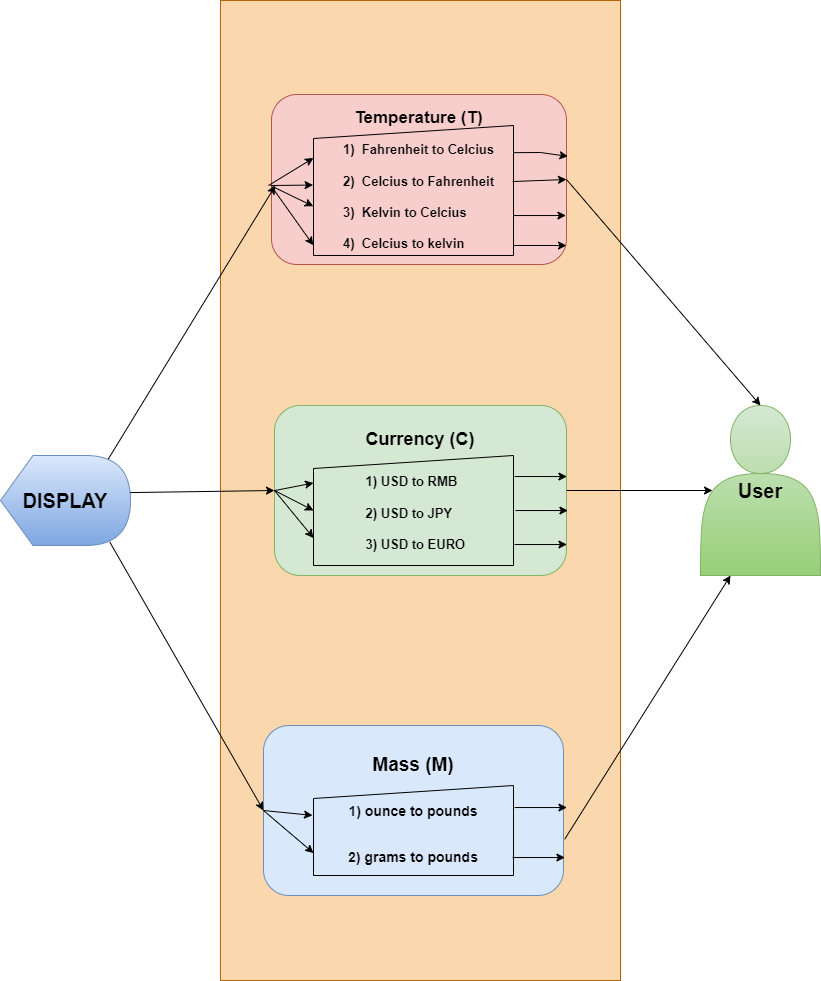

The diagram above was exported from draw.io. Its source (the exported page's mxGraphModel, read from the mxfile embedded in the PNG):
<mxGraphModel dx="1483" dy="770" grid="1" gridSize="10" guides="1" tooltips="1" connect="1" arrows="1" fold="1" page="1" pageScale="1" pageWidth="850" pageHeight="1100" math="0" shadow="0">
  <root>
    <mxCell id="0" />
    <mxCell id="1" parent="0" />
    <mxCell id="55tHeepR8edg7wc8yO7G-1" value="&lt;b&gt;&lt;font style=&quot;font-size: 20px&quot;&gt;User&lt;/font&gt;&lt;/b&gt;" style="shape=actor;whiteSpace=wrap;html=1;fillColor=#d5e8d4;gradientColor=#97d077;strokeColor=#82b366;" parent="1" vertex="1">
      <mxGeometry x="710" y="440" width="120" height="170" as="geometry" />
    </mxCell>
    <mxCell id="55tHeepR8edg7wc8yO7G-4" value="" style="verticalLabelPosition=bottom;verticalAlign=top;html=1;shape=mxgraph.basic.rect;fillColor2=none;strokeWidth=1;size=20;indent=5;fillColor=#fad7ac;strokeColor=#b46504;" parent="1" vertex="1">
      <mxGeometry x="230" y="35" width="400" height="980" as="geometry" />
    </mxCell>
    <mxCell id="55tHeepR8edg7wc8yO7G-5" value="&lt;div&gt;&lt;font style=&quot;font-size: 17px&quot;&gt;&lt;b&gt;Temperature (T)&lt;/b&gt;&lt;/font&gt;&lt;/div&gt;&lt;div&gt;&lt;font style=&quot;font-size: 10px&quot;&gt;&lt;b&gt;&amp;nbsp;&amp;nbsp;&lt;/b&gt;&lt;/font&gt;&lt;/div&gt;&lt;font style=&quot;font-size: 13px&quot;&gt;&lt;b&gt;&lt;div style=&quot;text-align: left&quot;&gt;&lt;span&gt;1)&amp;nbsp; Fahrenheit to Celcius&lt;/span&gt;&lt;/div&gt;&lt;div style=&quot;text-align: left&quot;&gt;&lt;span&gt;&lt;br&gt;&lt;/span&gt;&lt;/div&gt;&lt;div style=&quot;text-align: left&quot;&gt;&lt;span&gt;2)&amp;nbsp; Celcius to Fahrenheit&lt;/span&gt;&lt;/div&gt;&lt;div style=&quot;text-align: left&quot;&gt;&lt;span&gt;&lt;br&gt;&lt;/span&gt;&lt;/div&gt;&lt;div style=&quot;text-align: left&quot;&gt;&lt;span&gt;3)&amp;nbsp; Kelvin to Celcius&lt;/span&gt;&lt;/div&gt;&lt;div style=&quot;text-align: left&quot;&gt;&lt;span&gt;&amp;nbsp;&lt;/span&gt;&lt;/div&gt;&lt;div style=&quot;text-align: left&quot;&gt;&lt;span&gt;4)&amp;nbsp; Celcius to kelvin&lt;/span&gt;&lt;/div&gt;&lt;/b&gt;&lt;/font&gt;" style="rounded=1;whiteSpace=wrap;html=1;fillColor=#f8cecc;strokeColor=#b85450;" parent="1" vertex="1">
      <mxGeometry x="281" y="129" width="295" height="170" as="geometry" />
    </mxCell>
    <mxCell id="55tHeepR8edg7wc8yO7G-7" value="&lt;b style=&quot;font-size: 18px&quot;&gt;Currency (C)&lt;br&gt;&lt;/b&gt;&lt;br&gt;&lt;br&gt;&lt;div style=&quot;text-align: left ; font-size: 13px&quot;&gt;&lt;font style=&quot;font-size: 13px&quot;&gt;&lt;b&gt;1) USD to RMB&lt;/b&gt;&lt;/font&gt;&lt;/div&gt;&lt;div style=&quot;text-align: left ; font-size: 13px&quot;&gt;&lt;font style=&quot;font-size: 13px&quot;&gt;&lt;b&gt;&lt;br&gt;&lt;/b&gt;&lt;/font&gt;&lt;/div&gt;&lt;div style=&quot;text-align: left ; font-size: 13px&quot;&gt;&lt;font style=&quot;font-size: 13px&quot;&gt;&lt;b&gt;2) USD to JPY&lt;/b&gt;&lt;/font&gt;&lt;/div&gt;&lt;div style=&quot;text-align: left ; font-size: 13px&quot;&gt;&lt;font style=&quot;font-size: 13px&quot;&gt;&lt;b&gt;&lt;br&gt;&lt;/b&gt;&lt;/font&gt;&lt;/div&gt;&lt;div style=&quot;text-align: left ; font-size: 13px&quot;&gt;&lt;font style=&quot;font-size: 13px&quot;&gt;&lt;b&gt;3) USD to EURO&lt;/b&gt;&lt;/font&gt;&lt;/div&gt;" style="rounded=1;whiteSpace=wrap;html=1;fontSize=10;fillColor=#d5e8d4;strokeColor=#82b366;" parent="1" vertex="1">
      <mxGeometry x="284" y="440" width="292" height="170" as="geometry" />
    </mxCell>
    <mxCell id="Qlae7SY3UZyjRkSsZo3B-1" value="&lt;b&gt;Mass (M)&lt;br&gt;&lt;span style=&quot;font-size: 14px&quot;&gt;&lt;br&gt;1) ounce to pounds&lt;br&gt;&lt;br&gt;2) grams to pounds&lt;/span&gt;&lt;/b&gt;" style="rounded=1;whiteSpace=wrap;html=1;fontSize=19;fillColor=#dae8fc;strokeColor=#6c8ebf;" vertex="1" parent="1">
      <mxGeometry x="273" y="760" width="300" height="170" as="geometry" />
    </mxCell>
    <mxCell id="Qlae7SY3UZyjRkSsZo3B-3" value="" style="shape=manualInput;whiteSpace=wrap;html=1;fontSize=20;fillColor=none;size=13;" vertex="1" parent="1">
      <mxGeometry x="323" y="160" width="200" height="130" as="geometry" />
    </mxCell>
    <mxCell id="Qlae7SY3UZyjRkSsZo3B-4" value="" style="shape=manualInput;whiteSpace=wrap;html=1;fontSize=20;fillColor=none;size=13;" vertex="1" parent="1">
      <mxGeometry x="323" y="490" width="200" height="110" as="geometry" />
    </mxCell>
    <mxCell id="Qlae7SY3UZyjRkSsZo3B-5" value="" style="shape=manualInput;whiteSpace=wrap;html=1;fontSize=20;fillColor=none;size=13;" vertex="1" parent="1">
      <mxGeometry x="323" y="820" width="200" height="90" as="geometry" />
    </mxCell>
    <mxCell id="Qlae7SY3UZyjRkSsZo3B-6" value="&lt;b&gt;DISPLAY&lt;/b&gt;" style="shape=display;whiteSpace=wrap;html=1;fontSize=20;fillColor=#dae8fc;strokeColor=#6c8ebf;gradientColor=#7ea6e0;" vertex="1" parent="1">
      <mxGeometry x="10" y="490" width="130" height="90" as="geometry" />
    </mxCell>
    <mxCell id="Qlae7SY3UZyjRkSsZo3B-7" value="" style="endArrow=classic;html=1;rounded=0;fontSize=20;entryX=0.137;entryY=0.189;entryDx=0;entryDy=0;entryPerimeter=0;exitX=0.829;exitY=0.04;exitDx=0;exitDy=0;exitPerimeter=0;" edge="1" parent="1" source="Qlae7SY3UZyjRkSsZo3B-6" target="55tHeepR8edg7wc8yO7G-4">
      <mxGeometry width="50" height="50" relative="1" as="geometry">
        <mxPoint x="110" y="505" as="sourcePoint" />
        <mxPoint x="160" y="455" as="targetPoint" />
        <Array as="points" />
      </mxGeometry>
    </mxCell>
    <mxCell id="Qlae7SY3UZyjRkSsZo3B-8" value="" style="endArrow=classic;html=1;rounded=0;fontSize=20;entryX=0;entryY=0.5;entryDx=0;entryDy=0;exitX=0.997;exitY=0.412;exitDx=0;exitDy=0;exitPerimeter=0;" edge="1" parent="1" source="Qlae7SY3UZyjRkSsZo3B-6" target="55tHeepR8edg7wc8yO7G-7">
      <mxGeometry width="50" height="50" relative="1" as="geometry">
        <mxPoint x="140" y="549.7799999999999" as="sourcePoint" />
        <mxPoint x="309.79999999999995" y="264.9999999999999" as="targetPoint" />
        <Array as="points" />
      </mxGeometry>
    </mxCell>
    <mxCell id="Qlae7SY3UZyjRkSsZo3B-9" value="" style="endArrow=classic;html=1;rounded=0;fontSize=20;exitX=0.841;exitY=0.962;exitDx=0;exitDy=0;exitPerimeter=0;entryX=0;entryY=0.5;entryDx=0;entryDy=0;" edge="1" parent="1" source="Qlae7SY3UZyjRkSsZo3B-6" target="Qlae7SY3UZyjRkSsZo3B-1">
      <mxGeometry width="50" height="50" relative="1" as="geometry">
        <mxPoint x="19.999999999999886" y="632.0799999999999" as="sourcePoint" />
        <mxPoint x="150" y="750" as="targetPoint" />
        <Array as="points" />
      </mxGeometry>
    </mxCell>
    <mxCell id="Qlae7SY3UZyjRkSsZo3B-10" value="" style="endArrow=classic;html=1;rounded=0;fontSize=20;entryX=0;entryY=0.25;entryDx=0;entryDy=0;" edge="1" parent="1" target="Qlae7SY3UZyjRkSsZo3B-3">
      <mxGeometry width="50" height="50" relative="1" as="geometry">
        <mxPoint x="278" y="220" as="sourcePoint" />
        <mxPoint x="328" y="170" as="targetPoint" />
      </mxGeometry>
    </mxCell>
    <mxCell id="Qlae7SY3UZyjRkSsZo3B-11" value="" style="endArrow=classic;html=1;rounded=0;fontSize=20;entryX=-0.002;entryY=0.458;entryDx=0;entryDy=0;entryPerimeter=0;" edge="1" parent="1" target="Qlae7SY3UZyjRkSsZo3B-3">
      <mxGeometry width="50" height="50" relative="1" as="geometry">
        <mxPoint x="280" y="220" as="sourcePoint" />
        <mxPoint x="428.39" y="223.96000000000012" as="targetPoint" />
        <Array as="points" />
      </mxGeometry>
    </mxCell>
    <mxCell id="Qlae7SY3UZyjRkSsZo3B-12" value="" style="endArrow=classic;html=1;rounded=0;fontSize=20;entryX=-0.001;entryY=0.621;entryDx=0;entryDy=0;entryPerimeter=0;exitX=0.004;exitY=0.542;exitDx=0;exitDy=0;exitPerimeter=0;" edge="1" parent="1" source="55tHeepR8edg7wc8yO7G-5" target="Qlae7SY3UZyjRkSsZo3B-3">
      <mxGeometry width="50" height="50" relative="1" as="geometry">
        <mxPoint x="284" y="240.46" as="sourcePoint" />
        <mxPoint x="326.5999999999999" y="240.00000000000003" as="targetPoint" />
        <Array as="points" />
      </mxGeometry>
    </mxCell>
    <mxCell id="Qlae7SY3UZyjRkSsZo3B-13" value="" style="endArrow=classic;html=1;rounded=0;fontSize=20;entryX=-0.001;entryY=0.921;entryDx=0;entryDy=0;entryPerimeter=0;exitX=0.001;exitY=0.543;exitDx=0;exitDy=0;exitPerimeter=0;" edge="1" parent="1" source="55tHeepR8edg7wc8yO7G-5" target="Qlae7SY3UZyjRkSsZo3B-3">
      <mxGeometry width="50" height="50" relative="1" as="geometry">
        <mxPoint x="284" y="250.46" as="sourcePoint" />
        <mxPoint x="326.5999999999999" y="250.00000000000003" as="targetPoint" />
        <Array as="points" />
      </mxGeometry>
    </mxCell>
    <mxCell id="Qlae7SY3UZyjRkSsZo3B-14" value="" style="endArrow=classic;html=1;rounded=0;fontSize=20;entryX=0;entryY=0.25;entryDx=0;entryDy=0;" edge="1" parent="1" target="Qlae7SY3UZyjRkSsZo3B-4">
      <mxGeometry width="50" height="50" relative="1" as="geometry">
        <mxPoint x="284" y="525.08" as="sourcePoint" />
        <mxPoint x="326.5999999999999" y="524.62" as="targetPoint" />
        <Array as="points" />
      </mxGeometry>
    </mxCell>
    <mxCell id="Qlae7SY3UZyjRkSsZo3B-15" value="" style="endArrow=classic;html=1;rounded=0;fontSize=20;entryX=0;entryY=0.5;entryDx=0;entryDy=0;exitX=0;exitY=0.5;exitDx=0;exitDy=0;" edge="1" parent="1" source="55tHeepR8edg7wc8yO7G-7" target="Qlae7SY3UZyjRkSsZo3B-4">
      <mxGeometry width="50" height="50" relative="1" as="geometry">
        <mxPoint x="290" y="528" as="sourcePoint" />
        <mxPoint x="333" y="527.5" as="targetPoint" />
        <Array as="points" />
      </mxGeometry>
    </mxCell>
    <mxCell id="Qlae7SY3UZyjRkSsZo3B-16" value="" style="endArrow=classic;html=1;rounded=0;fontSize=20;entryX=0;entryY=0.75;entryDx=0;entryDy=0;exitX=0;exitY=0.5;exitDx=0;exitDy=0;" edge="1" parent="1" source="55tHeepR8edg7wc8yO7G-7" target="Qlae7SY3UZyjRkSsZo3B-4">
      <mxGeometry width="50" height="50" relative="1" as="geometry">
        <mxPoint x="290" y="530" as="sourcePoint" />
        <mxPoint x="329" y="550" as="targetPoint" />
        <Array as="points" />
      </mxGeometry>
    </mxCell>
    <mxCell id="Qlae7SY3UZyjRkSsZo3B-18" value="" style="endArrow=classic;html=1;rounded=0;fontSize=20;entryX=-0.005;entryY=0.332;entryDx=0;entryDy=0;entryPerimeter=0;exitX=0;exitY=0.5;exitDx=0;exitDy=0;" edge="1" parent="1" source="Qlae7SY3UZyjRkSsZo3B-1" target="Qlae7SY3UZyjRkSsZo3B-5">
      <mxGeometry width="50" height="50" relative="1" as="geometry">
        <mxPoint x="220" y="650" as="sourcePoint" />
        <mxPoint x="270" y="600" as="targetPoint" />
      </mxGeometry>
    </mxCell>
    <mxCell id="Qlae7SY3UZyjRkSsZo3B-20" value="" style="endArrow=classic;html=1;rounded=0;fontSize=20;entryX=0;entryY=0.75;entryDx=0;entryDy=0;exitX=0;exitY=0.5;exitDx=0;exitDy=0;" edge="1" parent="1" source="Qlae7SY3UZyjRkSsZo3B-1" target="Qlae7SY3UZyjRkSsZo3B-5">
      <mxGeometry width="50" height="50" relative="1" as="geometry">
        <mxPoint x="278" y="862.56" as="sourcePoint" />
        <mxPoint x="327" y="867.4399999999998" as="targetPoint" />
      </mxGeometry>
    </mxCell>
    <mxCell id="Qlae7SY3UZyjRkSsZo3B-21" value="" style="endArrow=classic;html=1;rounded=0;fontSize=20;exitX=0.995;exitY=0.431;exitDx=0;exitDy=0;exitPerimeter=0;entryX=1;entryY=0.5;entryDx=0;entryDy=0;" edge="1" parent="1" source="Qlae7SY3UZyjRkSsZo3B-3" target="55tHeepR8edg7wc8yO7G-5">
      <mxGeometry width="50" height="50" relative="1" as="geometry">
        <mxPoint x="531" y="217.5" as="sourcePoint" />
        <mxPoint x="570" y="216" as="targetPoint" />
        <Array as="points" />
      </mxGeometry>
    </mxCell>
    <mxCell id="Qlae7SY3UZyjRkSsZo3B-22" value="" style="endArrow=classic;html=1;rounded=0;fontSize=20;exitX=1.001;exitY=0.209;exitDx=0;exitDy=0;exitPerimeter=0;entryX=1.005;entryY=0.364;entryDx=0;entryDy=0;entryPerimeter=0;" edge="1" parent="1" source="Qlae7SY3UZyjRkSsZo3B-3" target="55tHeepR8edg7wc8yO7G-5">
      <mxGeometry width="50" height="50" relative="1" as="geometry">
        <mxPoint x="528" y="240.02999999999997" as="sourcePoint" />
        <mxPoint x="576" y="240" as="targetPoint" />
        <Array as="points">
          <mxPoint x="550" y="187" />
        </Array>
      </mxGeometry>
    </mxCell>
    <mxCell id="Qlae7SY3UZyjRkSsZo3B-23" value="" style="endArrow=classic;html=1;rounded=0;fontSize=20;exitX=0.995;exitY=0.431;exitDx=0;exitDy=0;exitPerimeter=0;entryX=0.998;entryY=0.712;entryDx=0;entryDy=0;entryPerimeter=0;" edge="1" parent="1" target="55tHeepR8edg7wc8yO7G-5">
      <mxGeometry width="50" height="50" relative="1" as="geometry">
        <mxPoint x="523" y="250.02999999999997" as="sourcePoint" />
        <mxPoint x="571" y="250" as="targetPoint" />
        <Array as="points" />
      </mxGeometry>
    </mxCell>
    <mxCell id="Qlae7SY3UZyjRkSsZo3B-24" value="" style="endArrow=classic;html=1;rounded=0;fontSize=20;exitX=0.995;exitY=0.431;exitDx=0;exitDy=0;exitPerimeter=0;entryX=0.998;entryY=0.712;entryDx=0;entryDy=0;entryPerimeter=0;" edge="1" parent="1">
      <mxGeometry width="50" height="50" relative="1" as="geometry">
        <mxPoint x="523.5899999999999" y="280" as="sourcePoint" />
        <mxPoint x="576.0000000000001" y="280.01" as="targetPoint" />
        <Array as="points" />
      </mxGeometry>
    </mxCell>
    <mxCell id="Qlae7SY3UZyjRkSsZo3B-25" value="" style="endArrow=classic;html=1;rounded=0;fontSize=20;exitX=1;exitY=0.5;exitDx=0;exitDy=0;entryX=0.5;entryY=0;entryDx=0;entryDy=0;" edge="1" parent="1" source="55tHeepR8edg7wc8yO7G-5" target="55tHeepR8edg7wc8yO7G-1">
      <mxGeometry width="50" height="50" relative="1" as="geometry">
        <mxPoint x="542.9999999999999" y="270.03" as="sourcePoint" />
        <mxPoint x="595.4100000000001" y="270.04" as="targetPoint" />
        <Array as="points" />
      </mxGeometry>
    </mxCell>
    <mxCell id="Qlae7SY3UZyjRkSsZo3B-26" value="" style="endArrow=classic;html=1;rounded=0;fontSize=20;exitX=0.995;exitY=0.431;exitDx=0;exitDy=0;exitPerimeter=0;entryX=0.998;entryY=0.712;entryDx=0;entryDy=0;entryPerimeter=0;" edge="1" parent="1">
      <mxGeometry width="50" height="50" relative="1" as="geometry">
        <mxPoint x="523.9999999999999" y="511.03" as="sourcePoint" />
        <mxPoint x="576.4100000000001" y="511.04" as="targetPoint" />
        <Array as="points" />
      </mxGeometry>
    </mxCell>
    <mxCell id="Qlae7SY3UZyjRkSsZo3B-27" value="" style="endArrow=classic;html=1;rounded=0;fontSize=20;exitX=0.995;exitY=0.431;exitDx=0;exitDy=0;exitPerimeter=0;entryX=0.998;entryY=0.712;entryDx=0;entryDy=0;entryPerimeter=0;" edge="1" parent="1">
      <mxGeometry width="50" height="50" relative="1" as="geometry">
        <mxPoint x="525" y="545.03" as="sourcePoint" />
        <mxPoint x="577.4099999999999" y="545.04" as="targetPoint" />
        <Array as="points" />
      </mxGeometry>
    </mxCell>
    <mxCell id="Qlae7SY3UZyjRkSsZo3B-28" value="" style="endArrow=classic;html=1;rounded=0;fontSize=20;exitX=0.995;exitY=0.431;exitDx=0;exitDy=0;exitPerimeter=0;entryX=0.998;entryY=0.712;entryDx=0;entryDy=0;entryPerimeter=0;" edge="1" parent="1">
      <mxGeometry width="50" height="50" relative="1" as="geometry">
        <mxPoint x="524" y="579.03" as="sourcePoint" />
        <mxPoint x="576.4099999999999" y="579.04" as="targetPoint" />
        <Array as="points" />
      </mxGeometry>
    </mxCell>
    <mxCell id="Qlae7SY3UZyjRkSsZo3B-29" value="" style="endArrow=classic;html=1;rounded=0;fontSize=20;exitX=1;exitY=0.5;exitDx=0;exitDy=0;entryX=0.1;entryY=0.5;entryDx=0;entryDy=0;entryPerimeter=0;" edge="1" parent="1" source="55tHeepR8edg7wc8yO7G-7" target="55tHeepR8edg7wc8yO7G-1">
      <mxGeometry width="50" height="50" relative="1" as="geometry">
        <mxPoint x="545" y="565.03" as="sourcePoint" />
        <mxPoint x="597.4099999999999" y="565.04" as="targetPoint" />
        <Array as="points" />
      </mxGeometry>
    </mxCell>
    <mxCell id="Qlae7SY3UZyjRkSsZo3B-30" value="" style="endArrow=classic;html=1;rounded=0;fontSize=20;exitX=0.995;exitY=0.431;exitDx=0;exitDy=0;exitPerimeter=0;entryX=0.998;entryY=0.712;entryDx=0;entryDy=0;entryPerimeter=0;" edge="1" parent="1">
      <mxGeometry width="50" height="50" relative="1" as="geometry">
        <mxPoint x="524" y="842.03" as="sourcePoint" />
        <mxPoint x="576.4099999999999" y="842.04" as="targetPoint" />
        <Array as="points" />
      </mxGeometry>
    </mxCell>
    <mxCell id="Qlae7SY3UZyjRkSsZo3B-31" value="" style="endArrow=classic;html=1;rounded=0;fontSize=20;exitX=0.995;exitY=0.431;exitDx=0;exitDy=0;exitPerimeter=0;entryX=0.998;entryY=0.712;entryDx=0;entryDy=0;entryPerimeter=0;" edge="1" parent="1">
      <mxGeometry width="50" height="50" relative="1" as="geometry">
        <mxPoint x="522" y="892.03" as="sourcePoint" />
        <mxPoint x="574.4099999999999" y="892.0399999999997" as="targetPoint" />
        <Array as="points" />
      </mxGeometry>
    </mxCell>
    <mxCell id="Qlae7SY3UZyjRkSsZo3B-32" value="" style="endArrow=classic;html=1;rounded=0;fontSize=20;exitX=1.004;exitY=0.669;exitDx=0;exitDy=0;entryX=0.25;entryY=1;entryDx=0;entryDy=0;exitPerimeter=0;" edge="1" parent="1" source="Qlae7SY3UZyjRkSsZo3B-1" target="55tHeepR8edg7wc8yO7G-1">
      <mxGeometry width="50" height="50" relative="1" as="geometry">
        <mxPoint x="586" y="535" as="sourcePoint" />
        <mxPoint x="732" y="535" as="targetPoint" />
        <Array as="points" />
      </mxGeometry>
    </mxCell>
  </root>
</mxGraphModel>